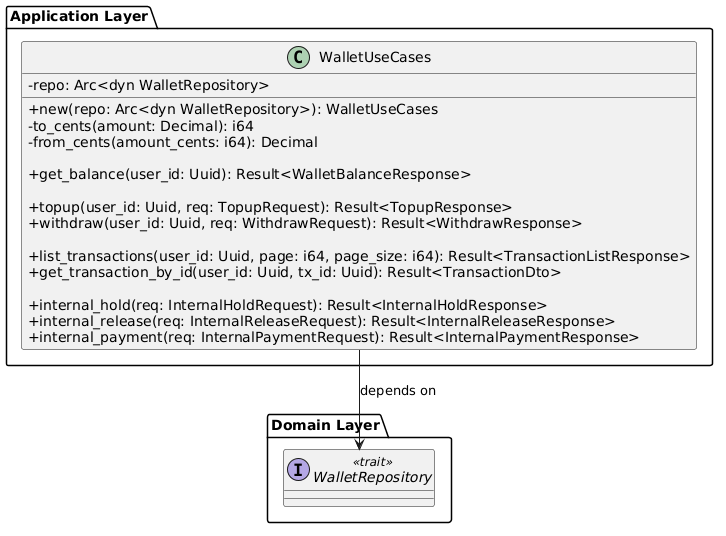

The diagram above was rendered by PlantUML. Its source (embedded in the PNG):
@startuml
skinparam classAttributeIconSize 0

package "Application Layer" {
    class WalletUseCases {
        - repo: Arc<dyn WalletRepository>
        
        + new(repo: Arc<dyn WalletRepository>): WalletUseCases
        - to_cents(amount: Decimal): i64
        - from_cents(amount_cents: i64): Decimal
        
        + get_balance(user_id: Uuid): Result<WalletBalanceResponse>
        
        + topup(user_id: Uuid, req: TopupRequest): Result<TopupResponse>
        + withdraw(user_id: Uuid, req: WithdrawRequest): Result<WithdrawResponse>
        
        + list_transactions(user_id: Uuid, page: i64, page_size: i64): Result<TransactionListResponse>
        + get_transaction_by_id(user_id: Uuid, tx_id: Uuid): Result<TransactionDto>
        
        + internal_hold(req: InternalHoldRequest): Result<InternalHoldResponse>
        + internal_release(req: InternalReleaseRequest): Result<InternalReleaseResponse>
        + internal_payment(req: InternalPaymentRequest): Result<InternalPaymentResponse>
    }
}

package "Domain Layer" {
    interface WalletRepository <<trait>>
}

WalletUseCases --> WalletRepository : depends on
@enduml